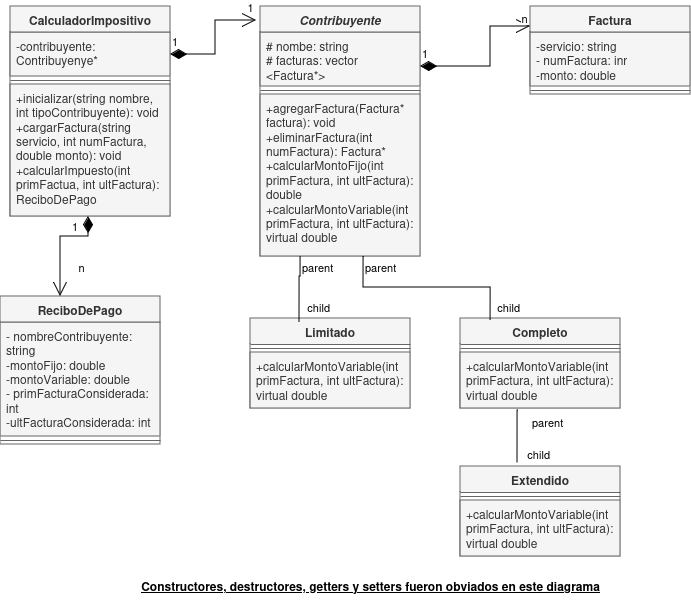

The diagram above was exported from draw.io. Its source (the exported page's mxGraphModel, read from the mxfile embedded in the PNG):
<mxGraphModel dx="880" dy="379" grid="1" gridSize="10" guides="1" tooltips="1" connect="1" arrows="1" fold="1" page="1" pageScale="1" pageWidth="827" pageHeight="1169" math="0" shadow="0">
  <root>
    <mxCell id="0" />
    <mxCell id="1" parent="0" />
    <mxCell id="SL-X8GvBy1Rc-fopmoWH-1" value="CalculadorImpositivo" style="swimlane;fontStyle=1;align=center;verticalAlign=top;childLayout=stackLayout;horizontal=1;startSize=26;horizontalStack=0;resizeParent=1;resizeParentMax=0;resizeLast=0;collapsible=1;marginBottom=0;whiteSpace=wrap;html=1;fillColor=#f5f5f5;fontColor=#333333;strokeColor=#666666;" parent="1" vertex="1">
      <mxGeometry x="40" y="20" width="160" height="210" as="geometry" />
    </mxCell>
    <mxCell id="SL-X8GvBy1Rc-fopmoWH-2" value="-contribuyente: Contribuyenye*" style="text;align=left;verticalAlign=top;spacingLeft=4;spacingRight=4;overflow=hidden;rotatable=0;points=[[0,0.5],[1,0.5]];portConstraint=eastwest;whiteSpace=wrap;html=1;fillColor=#f5f5f5;fontColor=#333333;strokeColor=#666666;" parent="SL-X8GvBy1Rc-fopmoWH-1" vertex="1">
      <mxGeometry y="26" width="160" height="44" as="geometry" />
    </mxCell>
    <mxCell id="SL-X8GvBy1Rc-fopmoWH-3" value="" style="line;strokeWidth=1;fillColor=none;align=left;verticalAlign=middle;spacingTop=-1;spacingLeft=3;spacingRight=3;rotatable=0;labelPosition=right;points=[];portConstraint=eastwest;strokeColor=inherit;" parent="SL-X8GvBy1Rc-fopmoWH-1" vertex="1">
      <mxGeometry y="70" width="160" height="8" as="geometry" />
    </mxCell>
    <mxCell id="SL-X8GvBy1Rc-fopmoWH-4" value="+inicializar(string nombre, int tipoContribuyente): void&lt;div&gt;+cargarFactura(string servicio, int numFactura, double monto): void&lt;/div&gt;&lt;div&gt;+calcularImpuesto(int primFactua, int ultFactura): ReciboDePago&lt;/div&gt;" style="text;strokeColor=#666666;fillColor=#f5f5f5;align=left;verticalAlign=top;spacingLeft=4;spacingRight=4;overflow=hidden;rotatable=0;points=[[0,0.5],[1,0.5]];portConstraint=eastwest;whiteSpace=wrap;html=1;fontColor=#333333;" parent="SL-X8GvBy1Rc-fopmoWH-1" vertex="1">
      <mxGeometry y="78" width="160" height="132" as="geometry" />
    </mxCell>
    <mxCell id="SL-X8GvBy1Rc-fopmoWH-5" value="&lt;i&gt;Contribuyente&lt;/i&gt;" style="swimlane;fontStyle=1;align=center;verticalAlign=top;childLayout=stackLayout;horizontal=1;startSize=26;horizontalStack=0;resizeParent=1;resizeParentMax=0;resizeLast=0;collapsible=1;marginBottom=0;whiteSpace=wrap;html=1;fillColor=#f5f5f5;fontColor=#333333;strokeColor=#666666;" parent="1" vertex="1">
      <mxGeometry x="290" y="20" width="160" height="250" as="geometry" />
    </mxCell>
    <mxCell id="SL-X8GvBy1Rc-fopmoWH-6" value="# nombe: string&lt;div&gt;# facturas: vector &amp;lt;Factura*&amp;gt;&lt;/div&gt;" style="text;strokeColor=#666666;fillColor=#f5f5f5;align=left;verticalAlign=top;spacingLeft=4;spacingRight=4;overflow=hidden;rotatable=0;points=[[0,0.5],[1,0.5]];portConstraint=eastwest;whiteSpace=wrap;html=1;fontColor=#333333;" parent="SL-X8GvBy1Rc-fopmoWH-5" vertex="1">
      <mxGeometry y="26" width="160" height="54" as="geometry" />
    </mxCell>
    <mxCell id="SL-X8GvBy1Rc-fopmoWH-7" value="" style="line;strokeWidth=1;fillColor=none;align=left;verticalAlign=middle;spacingTop=-1;spacingLeft=3;spacingRight=3;rotatable=0;labelPosition=right;points=[];portConstraint=eastwest;strokeColor=inherit;" parent="SL-X8GvBy1Rc-fopmoWH-5" vertex="1">
      <mxGeometry y="80" width="160" height="8" as="geometry" />
    </mxCell>
    <mxCell id="SL-X8GvBy1Rc-fopmoWH-8" value="+agregarFactura(Factura* factura): void&lt;div&gt;+eliminarFactura(int numFactura): Factura*&lt;/div&gt;&lt;div&gt;+calcularMontoFijo(int primFactura, int ultFactura&lt;span style=&quot;background-color: initial;&quot;&gt;): double&lt;/span&gt;&lt;/div&gt;&lt;div&gt;&lt;span style=&quot;background-color: initial;&quot;&gt;+calcularMontoVariable(int primFactura, int ultFactura): virtual double&lt;/span&gt;&lt;/div&gt;" style="text;strokeColor=#666666;fillColor=#f5f5f5;align=left;verticalAlign=top;spacingLeft=4;spacingRight=4;overflow=hidden;rotatable=0;points=[[0,0.5],[1,0.5]];portConstraint=eastwest;whiteSpace=wrap;html=1;fontColor=#333333;" parent="SL-X8GvBy1Rc-fopmoWH-5" vertex="1">
      <mxGeometry y="88" width="160" height="162" as="geometry" />
    </mxCell>
    <mxCell id="SL-X8GvBy1Rc-fopmoWH-9" value="ReciboDePago" style="swimlane;fontStyle=1;align=center;verticalAlign=top;childLayout=stackLayout;horizontal=1;startSize=26;horizontalStack=0;resizeParent=1;resizeParentMax=0;resizeLast=0;collapsible=1;marginBottom=0;whiteSpace=wrap;html=1;fillColor=#f5f5f5;fontColor=#333333;strokeColor=#666666;" parent="1" vertex="1">
      <mxGeometry x="30" y="310" width="160" height="148" as="geometry" />
    </mxCell>
    <mxCell id="SL-X8GvBy1Rc-fopmoWH-10" value="- nombreContribuyente: string&lt;div&gt;-montoFijo: double&lt;/div&gt;&lt;div&gt;-montoVariable: double&lt;/div&gt;&lt;div&gt;- primFacturaConsiderada: int&lt;/div&gt;&lt;div&gt;-ultFacturaConsiderada: int&lt;/div&gt;&lt;div&gt;&lt;br&gt;&lt;/div&gt;" style="text;strokeColor=#666666;fillColor=#f5f5f5;align=left;verticalAlign=top;spacingLeft=4;spacingRight=4;overflow=hidden;rotatable=0;points=[[0,0.5],[1,0.5]];portConstraint=eastwest;whiteSpace=wrap;html=1;fontColor=#333333;" parent="SL-X8GvBy1Rc-fopmoWH-9" vertex="1">
      <mxGeometry y="26" width="160" height="114" as="geometry" />
    </mxCell>
    <mxCell id="SL-X8GvBy1Rc-fopmoWH-11" value="" style="line;strokeWidth=1;fillColor=none;align=left;verticalAlign=middle;spacingTop=-1;spacingLeft=3;spacingRight=3;rotatable=0;labelPosition=right;points=[];portConstraint=eastwest;strokeColor=inherit;" parent="SL-X8GvBy1Rc-fopmoWH-9" vertex="1">
      <mxGeometry y="140" width="160" height="8" as="geometry" />
    </mxCell>
    <mxCell id="SL-X8GvBy1Rc-fopmoWH-13" value="Factura" style="swimlane;fontStyle=1;align=center;verticalAlign=top;childLayout=stackLayout;horizontal=1;startSize=26;horizontalStack=0;resizeParent=1;resizeParentMax=0;resizeLast=0;collapsible=1;marginBottom=0;whiteSpace=wrap;html=1;fillColor=#f5f5f5;strokeColor=#666666;fontColor=#333333;" parent="1" vertex="1">
      <mxGeometry x="560" y="20" width="160" height="88" as="geometry" />
    </mxCell>
    <mxCell id="SL-X8GvBy1Rc-fopmoWH-14" value="-servicio: string&lt;div&gt;- numFactura: inr&lt;/div&gt;&lt;div&gt;-monto: double&lt;/div&gt;" style="text;strokeColor=#666666;fillColor=#f5f5f5;align=left;verticalAlign=top;spacingLeft=4;spacingRight=4;overflow=hidden;rotatable=0;points=[[0,0.5],[1,0.5]];portConstraint=eastwest;whiteSpace=wrap;html=1;fontColor=#333333;" parent="SL-X8GvBy1Rc-fopmoWH-13" vertex="1">
      <mxGeometry y="26" width="160" height="54" as="geometry" />
    </mxCell>
    <mxCell id="SL-X8GvBy1Rc-fopmoWH-15" value="" style="line;strokeWidth=1;fillColor=none;align=left;verticalAlign=middle;spacingTop=-1;spacingLeft=3;spacingRight=3;rotatable=0;labelPosition=right;points=[];portConstraint=eastwest;strokeColor=inherit;" parent="SL-X8GvBy1Rc-fopmoWH-13" vertex="1">
      <mxGeometry y="80" width="160" height="8" as="geometry" />
    </mxCell>
    <mxCell id="SL-X8GvBy1Rc-fopmoWH-17" value="1" style="endArrow=open;html=1;endSize=12;startArrow=diamondThin;startSize=14;startFill=1;edgeStyle=orthogonalEdgeStyle;align=left;verticalAlign=bottom;rounded=0;entryX=-0.025;entryY=0.056;entryDx=0;entryDy=0;entryPerimeter=0;" parent="1" source="SL-X8GvBy1Rc-fopmoWH-2" target="SL-X8GvBy1Rc-fopmoWH-5" edge="1">
      <mxGeometry x="-1" y="3" relative="1" as="geometry">
        <mxPoint x="200" y="62.5" as="sourcePoint" />
        <mxPoint x="360" y="62.5" as="targetPoint" />
      </mxGeometry>
    </mxCell>
    <mxCell id="SL-X8GvBy1Rc-fopmoWH-18" value="1" style="edgeLabel;html=1;align=center;verticalAlign=middle;resizable=0;points=[];" parent="SL-X8GvBy1Rc-fopmoWH-17" vertex="1" connectable="0">
      <mxGeometry x="0.7739" y="6" relative="1" as="geometry">
        <mxPoint x="7" y="-8" as="offset" />
      </mxGeometry>
    </mxCell>
    <mxCell id="SL-X8GvBy1Rc-fopmoWH-19" value="1" style="endArrow=open;html=1;endSize=12;startArrow=diamondThin;startSize=14;startFill=1;edgeStyle=orthogonalEdgeStyle;align=left;verticalAlign=bottom;rounded=0;" parent="1" edge="1">
      <mxGeometry x="-1" y="3" relative="1" as="geometry">
        <mxPoint x="450" y="80" as="sourcePoint" />
        <mxPoint x="560" y="40" as="targetPoint" />
        <Array as="points">
          <mxPoint x="520" y="80" />
          <mxPoint x="520" y="40" />
        </Array>
      </mxGeometry>
    </mxCell>
    <mxCell id="SL-X8GvBy1Rc-fopmoWH-20" value="n" style="edgeLabel;html=1;align=center;verticalAlign=middle;resizable=0;points=[];" parent="SL-X8GvBy1Rc-fopmoWH-19" vertex="1" connectable="0">
      <mxGeometry x="0.7852" y="2" relative="1" as="geometry">
        <mxPoint x="9" y="-7" as="offset" />
      </mxGeometry>
    </mxCell>
    <mxCell id="SL-X8GvBy1Rc-fopmoWH-21" value="1" style="endArrow=open;html=1;endSize=12;startArrow=diamondThin;startSize=14;startFill=1;edgeStyle=orthogonalEdgeStyle;align=left;verticalAlign=bottom;rounded=0;entryX=0.375;entryY=0;entryDx=0;entryDy=0;entryPerimeter=0;" parent="1" source="SL-X8GvBy1Rc-fopmoWH-4" target="SL-X8GvBy1Rc-fopmoWH-9" edge="1">
      <mxGeometry x="-0.1111" y="10" relative="1" as="geometry">
        <mxPoint x="90" y="234" as="sourcePoint" />
        <mxPoint x="220" y="540" as="targetPoint" />
        <Array as="points">
          <mxPoint x="118" y="250" />
          <mxPoint x="90" y="250" />
        </Array>
        <mxPoint as="offset" />
      </mxGeometry>
    </mxCell>
    <mxCell id="SL-X8GvBy1Rc-fopmoWH-22" value="n" style="edgeLabel;html=1;align=center;verticalAlign=middle;resizable=0;points=[];" parent="SL-X8GvBy1Rc-fopmoWH-21" vertex="1" connectable="0">
      <mxGeometry x="0.4444" y="7" relative="1" as="geometry">
        <mxPoint x="13" as="offset" />
      </mxGeometry>
    </mxCell>
    <mxCell id="SL-X8GvBy1Rc-fopmoWH-23" value="Limitado" style="swimlane;fontStyle=1;align=center;verticalAlign=top;childLayout=stackLayout;horizontal=1;startSize=26;horizontalStack=0;resizeParent=1;resizeParentMax=0;resizeLast=0;collapsible=1;marginBottom=0;whiteSpace=wrap;html=1;fillColor=#f5f5f5;fontColor=#333333;strokeColor=#666666;" parent="1" vertex="1">
      <mxGeometry x="280" y="332" width="160" height="90" as="geometry" />
    </mxCell>
    <mxCell id="SL-X8GvBy1Rc-fopmoWH-25" value="" style="line;strokeWidth=1;fillColor=none;align=left;verticalAlign=middle;spacingTop=-1;spacingLeft=3;spacingRight=3;rotatable=0;labelPosition=right;points=[];portConstraint=eastwest;strokeColor=inherit;" parent="SL-X8GvBy1Rc-fopmoWH-23" vertex="1">
      <mxGeometry y="26" width="160" height="8" as="geometry" />
    </mxCell>
    <mxCell id="SL-X8GvBy1Rc-fopmoWH-26" value="+calcularMontoVariable(int primFactura, int ultFactura): virtual double" style="text;strokeColor=#666666;fillColor=#f5f5f5;align=left;verticalAlign=top;spacingLeft=4;spacingRight=4;overflow=hidden;rotatable=0;points=[[0,0.5],[1,0.5]];portConstraint=eastwest;whiteSpace=wrap;html=1;fontColor=#333333;" parent="SL-X8GvBy1Rc-fopmoWH-23" vertex="1">
      <mxGeometry y="34" width="160" height="56" as="geometry" />
    </mxCell>
    <mxCell id="SL-X8GvBy1Rc-fopmoWH-27" value="Completo" style="swimlane;fontStyle=1;align=center;verticalAlign=top;childLayout=stackLayout;horizontal=1;startSize=26;horizontalStack=0;resizeParent=1;resizeParentMax=0;resizeLast=0;collapsible=1;marginBottom=0;whiteSpace=wrap;html=1;fillColor=#f5f5f5;fontColor=#333333;strokeColor=#666666;" parent="1" vertex="1">
      <mxGeometry x="490" y="332" width="160" height="90" as="geometry" />
    </mxCell>
    <mxCell id="SL-X8GvBy1Rc-fopmoWH-29" value="" style="line;strokeWidth=1;fillColor=none;align=left;verticalAlign=middle;spacingTop=-1;spacingLeft=3;spacingRight=3;rotatable=0;labelPosition=right;points=[];portConstraint=eastwest;strokeColor=inherit;" parent="SL-X8GvBy1Rc-fopmoWH-27" vertex="1">
      <mxGeometry y="26" width="160" height="8" as="geometry" />
    </mxCell>
    <mxCell id="SL-X8GvBy1Rc-fopmoWH-30" value="+calcularMontoVariable(int primFactura, int ultFactura): virtual double" style="text;strokeColor=#666666;fillColor=#f5f5f5;align=left;verticalAlign=top;spacingLeft=4;spacingRight=4;overflow=hidden;rotatable=0;points=[[0,0.5],[1,0.5]];portConstraint=eastwest;whiteSpace=wrap;html=1;fontColor=#333333;" parent="SL-X8GvBy1Rc-fopmoWH-27" vertex="1">
      <mxGeometry y="34" width="160" height="56" as="geometry" />
    </mxCell>
    <mxCell id="SL-X8GvBy1Rc-fopmoWH-31" value="Extendido" style="swimlane;fontStyle=1;align=center;verticalAlign=top;childLayout=stackLayout;horizontal=1;startSize=26;horizontalStack=0;resizeParent=1;resizeParentMax=0;resizeLast=0;collapsible=1;marginBottom=0;whiteSpace=wrap;html=1;fillColor=#f5f5f5;fontColor=#333333;strokeColor=#666666;" parent="1" vertex="1">
      <mxGeometry x="490" y="480" width="160" height="90" as="geometry" />
    </mxCell>
    <mxCell id="SL-X8GvBy1Rc-fopmoWH-33" value="" style="line;strokeWidth=1;fillColor=none;align=left;verticalAlign=middle;spacingTop=-1;spacingLeft=3;spacingRight=3;rotatable=0;labelPosition=right;points=[];portConstraint=eastwest;strokeColor=inherit;" parent="SL-X8GvBy1Rc-fopmoWH-31" vertex="1">
      <mxGeometry y="26" width="160" height="8" as="geometry" />
    </mxCell>
    <mxCell id="SL-X8GvBy1Rc-fopmoWH-34" value="+calcularMontoVariable(int primFactura, int ultFactura): virtual double" style="text;strokeColor=#666666;fillColor=#f5f5f5;align=left;verticalAlign=top;spacingLeft=4;spacingRight=4;overflow=hidden;rotatable=0;points=[[0,0.5],[1,0.5]];portConstraint=eastwest;whiteSpace=wrap;html=1;fontColor=#333333;" parent="SL-X8GvBy1Rc-fopmoWH-31" vertex="1">
      <mxGeometry y="34" width="160" height="56" as="geometry" />
    </mxCell>
    <mxCell id="SL-X8GvBy1Rc-fopmoWH-35" value="" style="endArrow=none;html=1;edgeStyle=orthogonalEdgeStyle;rounded=0;entryX=0.306;entryY=0.047;entryDx=0;entryDy=0;entryPerimeter=0;" parent="1" source="SL-X8GvBy1Rc-fopmoWH-8" target="SL-X8GvBy1Rc-fopmoWH-23" edge="1">
      <mxGeometry relative="1" as="geometry">
        <mxPoint x="330" y="330" as="sourcePoint" />
        <mxPoint x="330" y="320" as="targetPoint" />
        <Array as="points">
          <mxPoint x="330" y="290" />
          <mxPoint x="329" y="290" />
        </Array>
      </mxGeometry>
    </mxCell>
    <mxCell id="SL-X8GvBy1Rc-fopmoWH-36" value="parent" style="edgeLabel;resizable=0;html=1;align=left;verticalAlign=bottom;" parent="SL-X8GvBy1Rc-fopmoWH-35" connectable="0" vertex="1">
      <mxGeometry x="-1" relative="1" as="geometry">
        <mxPoint y="20" as="offset" />
      </mxGeometry>
    </mxCell>
    <mxCell id="SL-X8GvBy1Rc-fopmoWH-37" value="child" style="edgeLabel;resizable=0;html=1;align=right;verticalAlign=bottom;" parent="SL-X8GvBy1Rc-fopmoWH-35" connectable="0" vertex="1">
      <mxGeometry x="1" relative="1" as="geometry">
        <mxPoint x="31" y="-6" as="offset" />
      </mxGeometry>
    </mxCell>
    <mxCell id="SL-X8GvBy1Rc-fopmoWH-38" value="" style="endArrow=none;html=1;edgeStyle=orthogonalEdgeStyle;rounded=0;exitX=0.644;exitY=1;exitDx=0;exitDy=0;exitPerimeter=0;entryX=0.188;entryY=0.023;entryDx=0;entryDy=0;entryPerimeter=0;" parent="1" source="SL-X8GvBy1Rc-fopmoWH-8" target="SL-X8GvBy1Rc-fopmoWH-27" edge="1">
      <mxGeometry relative="1" as="geometry">
        <mxPoint x="330" y="330" as="sourcePoint" />
        <mxPoint x="520" y="330" as="targetPoint" />
      </mxGeometry>
    </mxCell>
    <mxCell id="SL-X8GvBy1Rc-fopmoWH-39" value="parent" style="edgeLabel;resizable=0;html=1;align=left;verticalAlign=bottom;" parent="SL-X8GvBy1Rc-fopmoWH-38" connectable="0" vertex="1">
      <mxGeometry x="-1" relative="1" as="geometry">
        <mxPoint y="20" as="offset" />
      </mxGeometry>
    </mxCell>
    <mxCell id="SL-X8GvBy1Rc-fopmoWH-40" value="child" style="edgeLabel;resizable=0;html=1;align=right;verticalAlign=bottom;" parent="SL-X8GvBy1Rc-fopmoWH-38" connectable="0" vertex="1">
      <mxGeometry x="1" relative="1" as="geometry">
        <mxPoint x="30" y="-4" as="offset" />
      </mxGeometry>
    </mxCell>
    <mxCell id="SL-X8GvBy1Rc-fopmoWH-41" value="" style="endArrow=none;html=1;edgeStyle=orthogonalEdgeStyle;rounded=0;exitX=0.363;exitY=1.038;exitDx=0;exitDy=0;exitPerimeter=0;entryX=0.356;entryY=-0.035;entryDx=0;entryDy=0;entryPerimeter=0;" parent="1" source="SL-X8GvBy1Rc-fopmoWH-30" target="SL-X8GvBy1Rc-fopmoWH-31" edge="1">
      <mxGeometry relative="1" as="geometry">
        <mxPoint x="570" y="450" as="sourcePoint" />
        <mxPoint x="730" y="450" as="targetPoint" />
        <Array as="points">
          <mxPoint x="547" y="424" />
        </Array>
      </mxGeometry>
    </mxCell>
    <mxCell id="SL-X8GvBy1Rc-fopmoWH-42" value="parent" style="edgeLabel;resizable=0;html=1;align=left;verticalAlign=bottom;" parent="SL-X8GvBy1Rc-fopmoWH-41" connectable="0" vertex="1">
      <mxGeometry x="-1" relative="1" as="geometry">
        <mxPoint x="12" y="21" as="offset" />
      </mxGeometry>
    </mxCell>
    <mxCell id="SL-X8GvBy1Rc-fopmoWH-43" value="child" style="edgeLabel;resizable=0;html=1;align=right;verticalAlign=bottom;" parent="SL-X8GvBy1Rc-fopmoWH-41" connectable="0" vertex="1">
      <mxGeometry x="1" relative="1" as="geometry">
        <mxPoint x="33" as="offset" />
      </mxGeometry>
    </mxCell>
    <mxCell id="SL-X8GvBy1Rc-fopmoWH-44" value="&lt;b&gt;&lt;u&gt;Constructores, destructores, getters y setters fueron obviados en este diagrama&lt;/u&gt;&lt;/b&gt;" style="text;html=1;align=center;verticalAlign=middle;resizable=0;points=[];autosize=1;strokeColor=none;fillColor=none;" parent="1" vertex="1">
      <mxGeometry x="160" y="585" width="480" height="30" as="geometry" />
    </mxCell>
  </root>
</mxGraphModel>